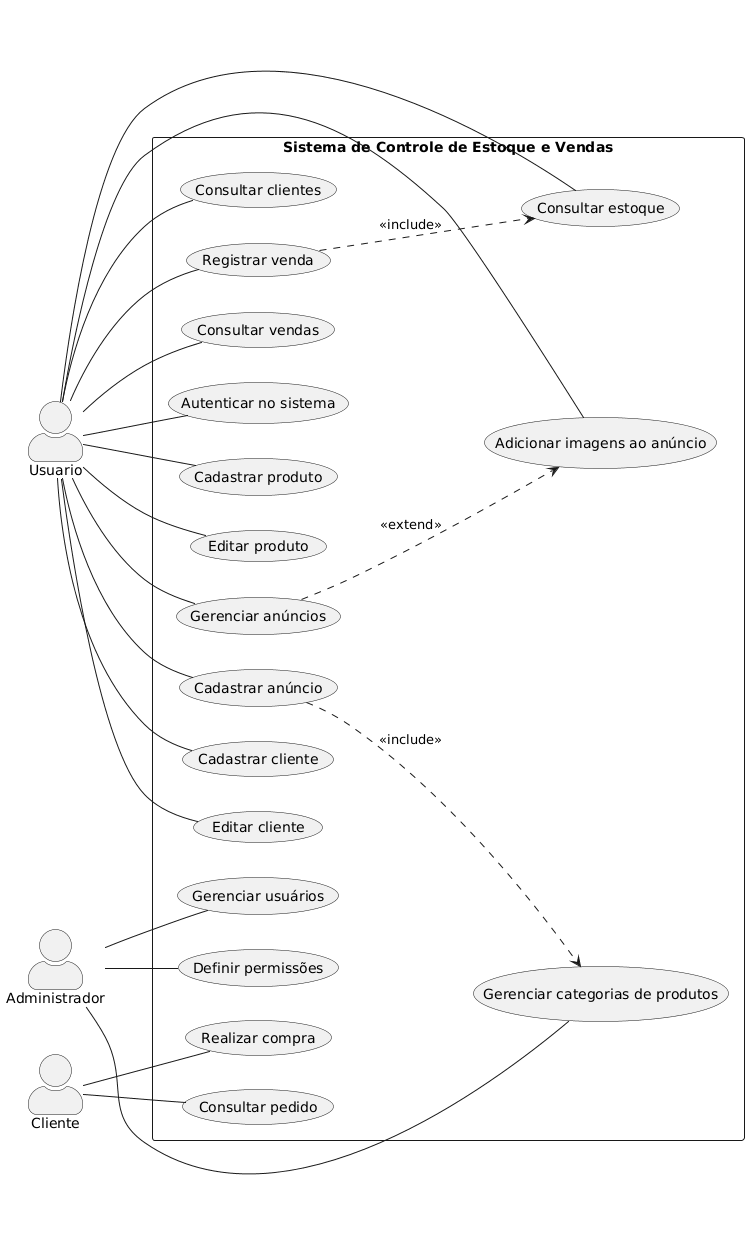

The diagram above was rendered by PlantUML. Its source (embedded in the PNG):
@startuml
left to right direction
skinparam actorStyle awesome

actor Usuario
actor Administrador
actor Cliente

rectangle "Sistema de Controle de Estoque e Vendas" {

Usuario -- (Autenticar no sistema)

Usuario -- (Cadastrar produto)
Usuario -- (Editar produto)
Usuario -- (Consultar estoque)

Usuario -- (Cadastrar anúncio)
Usuario -- (Gerenciar anúncios)
Usuario -- (Adicionar imagens ao anúncio)

Usuario -- (Cadastrar cliente)
Usuario -- (Editar cliente)
Usuario -- (Consultar clientes)

Usuario -- (Registrar venda)
Usuario -- (Consultar vendas)

Administrador -- (Gerenciar usuários)
Administrador -- (Definir permissões)
Administrador -- (Gerenciar categorias de produtos)

Cliente -- (Realizar compra)
Cliente -- (Consultar pedido)
}

(Registrar venda) ..> (Consultar estoque) : <<include>>
(Cadastrar anúncio) ..> (Gerenciar categorias de produtos) : <<include>>
(Gerenciar anúncios) ..> (Adicionar imagens ao anúncio) : <<extend>>
@enduml